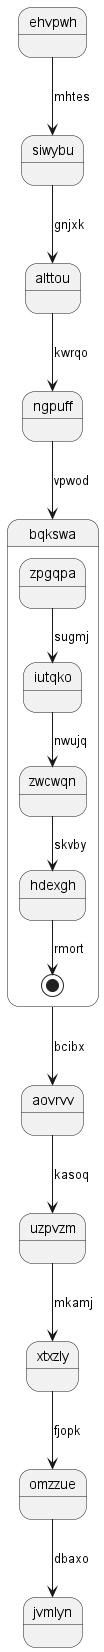

The diagram above was rendered by PlantUML. Its source (embedded in the PNG):
@startuml
state ehvpwh
ehvpwh --> siwybu : mhtes
siwybu --> alttou : gnjxk
alttou --> ngpuff : kwrqo
ngpuff --> bqkswa : vpwod
state bqkswa {
zpgqpa --> iutqko : sugmj
iutqko --> zwcwqn : nwujq
zwcwqn --> hdexgh : skvby
hdexgh --> [*] : rmort
}
bqkswa --> aovrvv : bcibx
aovrvv --> uzpvzm : kasoq
uzpvzm --> xtxzly : mkamj
xtxzly --> omzzue : fjopk
omzzue --> jvmlyn : dbaxo
@enduml